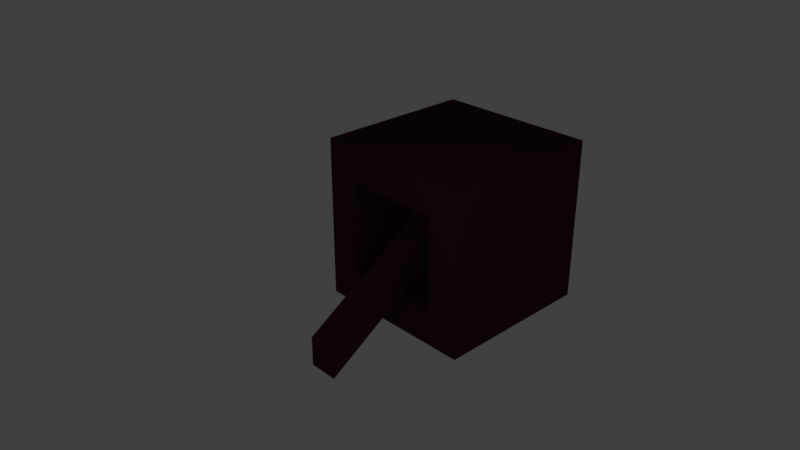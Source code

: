 # Source: Schlater_unten.blend  (saved by Blender 2.78.0; exported with 4.5.12 LTS)
import bpy
from mathutils import Matrix  # noqa: F401  (used for matrix-valued properties, if any)

bpy.ops.wm.read_factory_settings(use_empty=True)
scene = bpy.context.scene
scene.name = 'Scene'

# ---- collections
col_collection_1 = bpy.data.collections.new('Collection 1'); scene.collection.children.link(col_collection_1)

# ---- materials (node trees are filled in below, after node groups)
mat_material_001 = bpy.data.materials.new('Material.001')
mat_material_001.alpha_threshold = 0.0
mat_material_001.use_transparent_shadow = False
mat_material_001.diffuse_color = (0.0457, 0.01312, 0.01666, 1.0)
mat_material_001.roughness = 0.5

# ---- material node trees

# ---- world
world_world = bpy.data.worlds.new('World'); scene.world = world_world
world_world.color = (0.05088, 0.05088, 0.05088)
world_world.use_sun_shadow = False
world_world.sun_shadow_jitter_overblur = 0.0
world_world.cycles.sampling_method = 'MANUAL'

# ---- cameras
cam_camera = bpy.data.cameras.new('Camera')
cam_camera.clip_end = 100.0
cam_camera.lens = 35.0
cam_camera.sensor_width = 32.0
cam_camera.sensor_height = 18.0
cam_camera.ortho_scale = 7.314
cam_camera.dof.focus_distance = 0.0
cam_camera.dof.aperture_fstop = 128.0

# ---- lights
light_lamp = bpy.data.lights.new('Lamp', 'POINT')
light_lamp.transmission_factor = 0.0
light_lamp.cutoff_distance = 30.0
light_lamp.energy = 100.0
light_lamp.shadow_buffer_clip_start = 1.001
light_lamp.shadow_soft_size = 0.1
light_lamp.shadow_maximum_resolution = 0.006
light_lamp.use_absolute_resolution = True

# ---- meshes
me_cube_002 = bpy.data.meshes.new('Cube.002')
me_cube_002.from_pydata([(-1.0, -1.0, -1.0), (-1.0, -1.0, 1.0), (-1.0, 1.0, -1.0), (-1.0, 1.0, 1.0), (1.0, -1.0, -1.0), (1.0, -1.0, 1.0), (1.0, 1.0, -1.0), (1.0, 1.0, 1.0), (-0.5781, -1.0, -0.5781), (-0.5781, -1.0, 0.5781), (0.5781, -1.0, 0.5781), (0.5781, -1.0, -0.5781), (-0.5781, 0.3523, -0.5781), (-0.5781, 0.3523, 0.5781), (0.5781, 0.3523, 0.5781), (0.5781, 0.3523, -0.5781), (-0.3274, -0.3909, -0.2846), (-0.3274, -0.3909, 0.3994), (-0.3274, 0.2931, -0.2846), (-0.3274, 0.2931, 0.3994), (0.3566, -0.3909, -0.2846), (0.3566, -0.3909, 0.3994), (0.3566, 0.2931, -0.2846), (0.3566, 0.2931, 0.3994), (-0.1629, -0.3909, -0.1202), (-0.1629, -0.3909, 0.2349), (0.1922, -0.3909, 0.2349), (0.1922, -0.3909, -0.1202), (-0.08595, -2.082, -1.094), (-0.08595, -2.082, -0.7384), (0.2692, -2.082, -0.7384), (0.2692, -2.082, -1.094)], [], [(0, 1, 3, 2), (2, 3, 7, 6), (6, 7, 5, 4), (1, 0, 8, 9), (2, 6, 4, 0), (7, 3, 1, 5), (9, 8, 12, 13), (0, 4, 11, 8), (5, 1, 9, 10), (4, 5, 10, 11), (15, 14, 13, 12), (10, 9, 13, 14), (11, 10, 14, 15), (8, 11, 15, 12), (16, 17, 19, 18), (18, 19, 23, 22), (22, 23, 21, 20), (21, 17, 25, 26), (18, 22, 20, 16), (23, 19, 17, 21), (26, 25, 29, 30), (20, 21, 26, 27), (17, 16, 24, 25), (16, 20, 27, 24), (31, 30, 29, 28), (27, 26, 30, 31), (24, 27, 31, 28), (25, 24, 28, 29)])
me_cube_002.materials.append(mat_material_001)
me_cube_002.use_remesh_preserve_volume = False
me_cube_002.use_remesh_preserve_attributes = False
me_cube_002.use_mirror_vertex_groups = False
me_cube_002.update()

# ---- objects
ob_cube = bpy.data.objects.new('Cube', me_cube_002)
ob_lamp = bpy.data.objects.new('Lamp', light_lamp)
ob_camera = bpy.data.objects.new('Camera', cam_camera)

# ---- transforms, parenting, visibility, modifiers, constraints
ob_cube.location = (1.211, 0.2662, 0.8369)
ob_cube.lineart.crease_threshold = 0.0
ob_lamp.location = (5.4, -4.353, 3.761)
ob_lamp.rotation_euler = (0.6503, 0.05522, 1.866)
ob_lamp.lock_rotations_4d = False
ob_lamp.empty_display_type = 'ARROWS'
ob_lamp.color = (0.0, 0.0, 0.0, 0.0)
ob_lamp.lineart.crease_threshold = 0.0
ob_camera.location = (7.481, -6.508, 5.344)
ob_camera.rotation_euler = (1.109, 0.0, 0.8149)
ob_camera.lock_rotations_4d = False
ob_camera.empty_display_type = 'ARROWS'
ob_camera.color = (0.0, 0.0, 0.0, 0.0)
ob_camera.display_type = 'WIRE'
ob_camera.lineart.crease_threshold = 0.0

# ---- collection membership
col_collection_1.objects.link(ob_cube)
col_collection_1.objects.link(ob_lamp)
col_collection_1.objects.link(ob_camera)

# ---- scene / render settings (as saved in the file)
scene.camera = ob_camera
scene.frame_start = 1; scene.frame_end = 250; scene.frame_set(1)
scene.render.engine = 'BLENDER_EEVEE_NEXT'
scene.render.resolution_percentage = 50
scene.render.dither_intensity = 0.0
scene.cycles.use_denoising = False
scene.cycles.samples = 128
scene.cycles.sampling_pattern = 'TABULATED_SOBOL'
scene.cycles.light_sampling_threshold = 0.0
scene.cycles.use_adaptive_sampling = False
scene.cycles.use_light_tree = False
scene.cycles.blur_glossy = 0.0
scene.cycles.sample_clamp_indirect = 0.0
scene.view_settings.view_transform = 'Standard'
bpy.context.view_layer.update()
